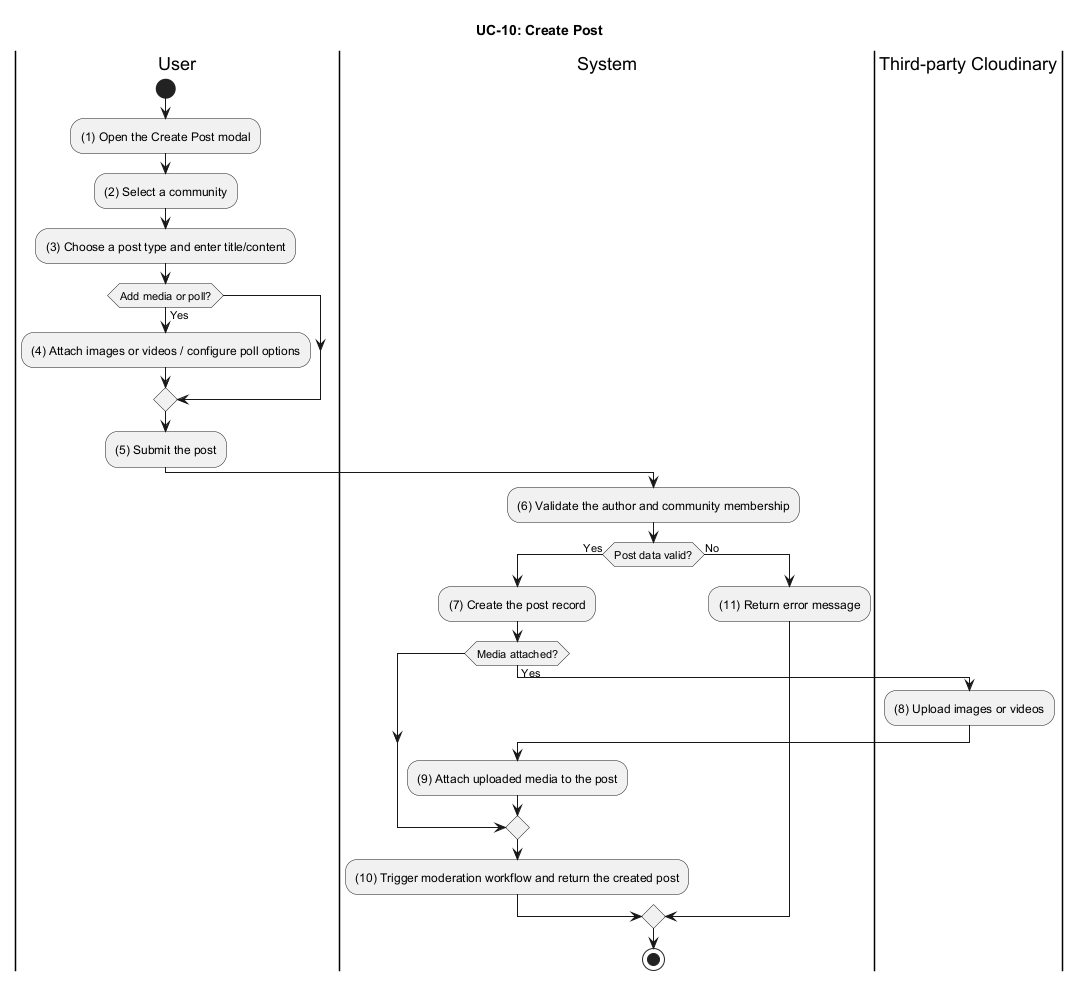

The diagram above was rendered by PlantUML. Its source (embedded in the PNG):
@startuml UC_10_Create_Post
title UC-10: Create Post

|User|
start
:(1) Open the Create Post modal;
:(2) Select a community;
:(3) Choose a post type and enter title/content;

if (Add media or poll?) then (Yes)
  :(4) Attach images or videos / configure poll options;
endif

:(5) Submit the post;

|System|
:(6) Validate the author and community membership;
if (Post data valid?) then (Yes)
  :(7) Create the post record;
  if (Media attached?) then (Yes)
    |Third-party Cloudinary|
    :(8) Upload images or videos;

    |System|
    :(9) Attach uploaded media to the post;
  endif
  :(10) Trigger moderation workflow and return the created post;
else (No)
  :(11) Return error message;
endif

stop
@enduml